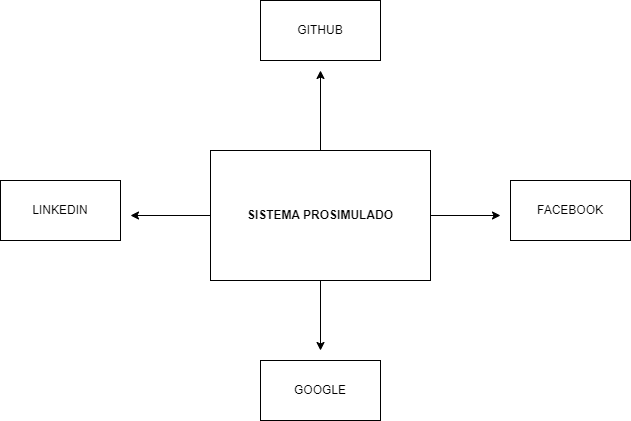

The diagram above was exported from draw.io. Its source (the exported page's mxGraphModel, read from the mxfile embedded in the PNG):
<mxGraphModel dx="1104" dy="1677" grid="1" gridSize="10" guides="1" tooltips="1" connect="1" arrows="1" fold="1" page="1" pageScale="1" pageWidth="827" pageHeight="1169" math="0" shadow="0">
  <root>
    <mxCell id="0" />
    <mxCell id="1" parent="0" />
    <mxCell id="47VwkB7HNSTBbb7AqEEG-8" style="edgeStyle=orthogonalEdgeStyle;rounded=0;orthogonalLoop=1;jettySize=auto;html=1;" parent="1" source="47VwkB7HNSTBbb7AqEEG-1" edge="1">
      <mxGeometry relative="1" as="geometry">
        <mxPoint x="250" y="175" as="targetPoint" />
      </mxGeometry>
    </mxCell>
    <mxCell id="47VwkB7HNSTBbb7AqEEG-9" style="edgeStyle=orthogonalEdgeStyle;rounded=0;orthogonalLoop=1;jettySize=auto;html=1;" parent="1" source="47VwkB7HNSTBbb7AqEEG-1" edge="1">
      <mxGeometry relative="1" as="geometry">
        <mxPoint x="620" y="175" as="targetPoint" />
      </mxGeometry>
    </mxCell>
    <mxCell id="47VwkB7HNSTBbb7AqEEG-10" style="edgeStyle=orthogonalEdgeStyle;rounded=0;orthogonalLoop=1;jettySize=auto;html=1;" parent="1" source="47VwkB7HNSTBbb7AqEEG-1" edge="1">
      <mxGeometry relative="1" as="geometry">
        <mxPoint x="440" y="30" as="targetPoint" />
      </mxGeometry>
    </mxCell>
    <mxCell id="47VwkB7HNSTBbb7AqEEG-11" style="edgeStyle=orthogonalEdgeStyle;rounded=0;orthogonalLoop=1;jettySize=auto;html=1;" parent="1" source="47VwkB7HNSTBbb7AqEEG-1" edge="1">
      <mxGeometry relative="1" as="geometry">
        <mxPoint x="440" y="310" as="targetPoint" />
      </mxGeometry>
    </mxCell>
    <mxCell id="47VwkB7HNSTBbb7AqEEG-1" value="&lt;b&gt;SISTEMA PROSIMULADO&lt;/b&gt;" style="rounded=0;whiteSpace=wrap;html=1;" parent="1" vertex="1">
      <mxGeometry x="330" y="110" width="220" height="130" as="geometry" />
    </mxCell>
    <mxCell id="47VwkB7HNSTBbb7AqEEG-2" value="LINKEDIN" style="rounded=0;whiteSpace=wrap;html=1;" parent="1" vertex="1">
      <mxGeometry x="120" y="140" width="120" height="60" as="geometry" />
    </mxCell>
    <mxCell id="47VwkB7HNSTBbb7AqEEG-3" value="GITHUB" style="rounded=0;whiteSpace=wrap;html=1;" parent="1" vertex="1">
      <mxGeometry x="380" y="-40" width="120" height="60" as="geometry" />
    </mxCell>
    <mxCell id="47VwkB7HNSTBbb7AqEEG-4" value="FACEBOOK" style="rounded=0;whiteSpace=wrap;html=1;" parent="1" vertex="1">
      <mxGeometry x="630" y="140" width="120" height="60" as="geometry" />
    </mxCell>
    <mxCell id="47VwkB7HNSTBbb7AqEEG-5" value="GOOGLE" style="rounded=0;whiteSpace=wrap;html=1;" parent="1" vertex="1">
      <mxGeometry x="380" y="320" width="120" height="60" as="geometry" />
    </mxCell>
  </root>
</mxGraphModel>